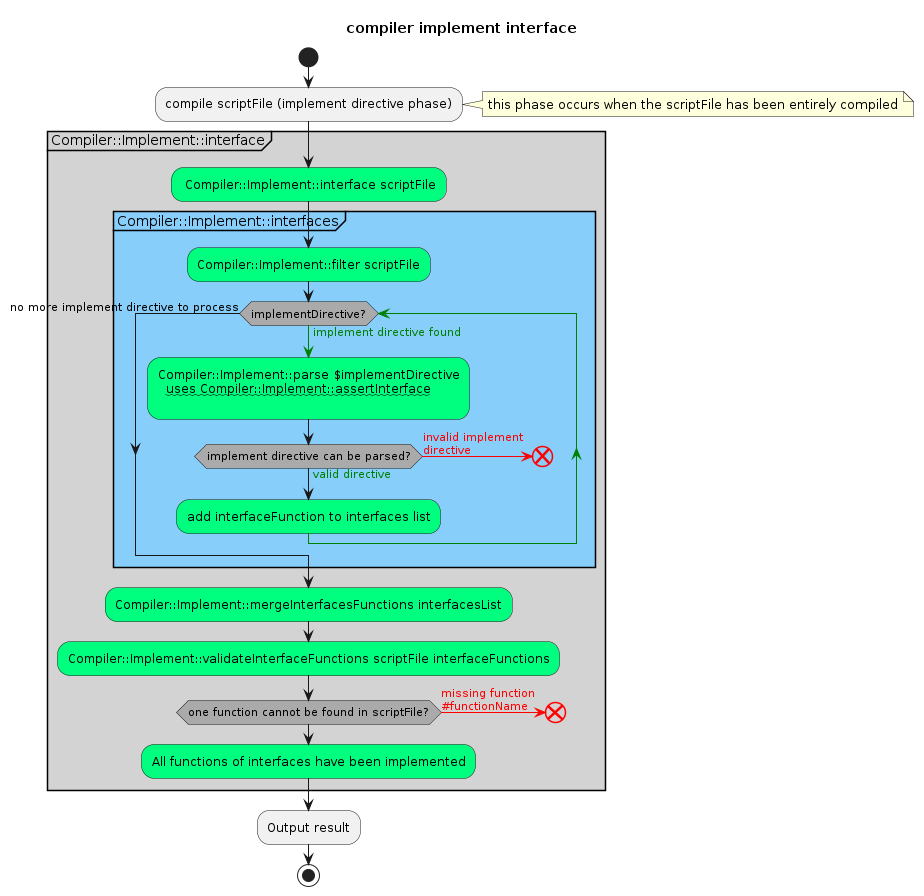

The diagram above was rendered by PlantUML. Its source (embedded in the PNG):
@startuml "compilerImplementDirective"
title compiler implement interface
skinparam {
  ' https://github.com/plantuml/plantuml/blob/49115dfc7d4156961e5b49a81c09b474daa79823/src/net/sourceforge/plantuml/style/FromSkinparamToStyle.java#L145
  activityDiamondBackgroundColor #AAAAAA
  activityEndColor #red
}
start

:compile scriptFile (implement directive phase);
note right: this phase occurs when the scriptFile has been entirely compiled

partition Compiler::Implement::interface #LightGray {

  #SpringGreen: Compiler::Implement::interface scriptFile;

  partition Compiler::Implement::interfaces #LightSkyBlue {
    #SpringGreen:Compiler::Implement::filter scriptFile;
    while (implementDirective?) is (<color:green>implement directive found)
      -[#green]->
        #SpringGreen:Compiler::Implement::parse $implementDirective
          ~~uses Compiler::Implement::assertInterface~~
        ;
        if (implement directive can be parsed?) is (<color:green>valid directive) then
          -[#green]->
        else (<color:red>invalid implement\n<color:red>directive)
          -[#red]->
          end
        endif
        #SpringGreen:add interfaceFunction to interfaces list;
        -[#green]->
    endwhile (no more implement directive to process)

  }
  #SpringGreen:Compiler::Implement::mergeInterfacesFunctions interfacesList;

  #SpringGreen:Compiler::Implement::validateInterfaceFunctions scriptFile interfaceFunctions;
  if (one function cannot be found in scriptFile?) is (<color:red>missing function\n<color:red>#functionName) then
    -[#red]->
    end
  else
    -[#green]->
  endif
  -[#green]->
  #SpringGreen:All functions of interfaces have been implemented;
}

:Output result;

stop
@enduml